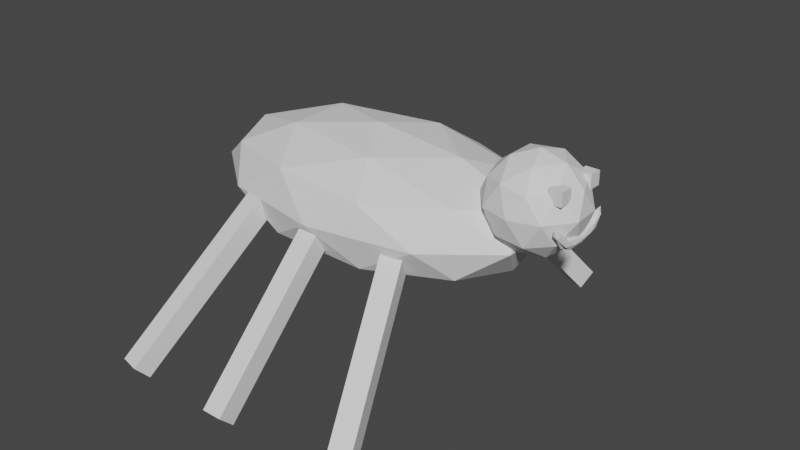 # Source: spider.blend  (saved by Blender 2.83.19; exported with 4.5.12 LTS)
import bpy
from mathutils import Matrix  # noqa: F401  (used for matrix-valued properties, if any)

bpy.ops.wm.read_factory_settings(use_empty=True)
scene = bpy.context.scene
scene.name = 'Scene'

# ---- collections
col_collection = bpy.data.collections.new('Collection'); scene.collection.children.link(col_collection)

# ---- world
world_world = bpy.data.worlds.new('World'); scene.world = world_world
world_world.use_nodes = True; world_world.node_tree.nodes.clear()
_N = world_world.node_tree.nodes; _L = world_world.node_tree.links
n0 = _N.new('ShaderNodeOutputWorld'); n0.name = 'World Output'; n0.location = (300, 300)
n1 = _N.new('ShaderNodeBackground'); n1.name = 'Background'; n1.location = (10, 300)
n1.inputs[0].default_value = (0.05088, 0.05088, 0.05088, 1.0)
_L.new(n1.outputs[0], n0.inputs[0])
n0.is_active_output = True
world_world.color = (0.05088, 0.05088, 0.05088)
world_world.use_sun_shadow = False
world_world.sun_shadow_jitter_overblur = 0.0

# ---- meshes
me_icosphere = bpy.data.meshes.new('Icosphere')
me_icosphere.from_pydata([(0.0, 0.0, -1.0), (0.7236, -0.5257, -0.4472), (-0.2764, -0.8506, -0.4472), (-0.8944, 0.0, -0.4472), (-0.2764, 0.8506, -0.4472), (0.7236, 0.5257, -0.4472), (0.2764, -0.8506, 0.4472), (-0.7236, -0.5257, 0.4472), (-0.7236, 0.5257, 0.4472), (0.2764, 0.8506, 0.4472), (0.8944, 0.0, 0.4472), (0.0, 0.0, 1.0), (-0.1625, -0.5, -0.8507), (0.4253, -0.309, -0.8507), (0.2629, -0.809, -0.5257), (0.8506, 0.0, -0.5257), (0.4253, 0.309, -0.8507), (-0.5257, 0.0, -0.8507), (-0.6882, -0.5, -0.5257), (-0.1625, 0.5, -0.8507), (-0.6882, 0.5, -0.5257), (0.2629, 0.809, -0.5257), (0.9511, -0.309, 0.0), (0.9511, 0.309, 0.0), (0.0, -1.0, 0.0), (0.5878, -0.809, 0.0), (-0.9511, -0.309, 0.0), (-0.5878, -0.809, 0.0), (-0.5878, 0.809, 0.0), (-0.9511, 0.309, 0.0), (0.5878, 0.809, 0.0), (0.0, 1.0, 0.0), (0.6882, -0.5, 0.5257), (-0.2629, -0.809, 0.5257), (-0.8506, 0.0, 0.5257), (-0.2629, 0.809, 0.5257), (0.6882, 0.5, 0.5257), (0.1625, -0.5, 0.8507), (0.5257, 0.0, 0.8507), (-0.4253, -0.309, 0.8507), (-0.4253, 0.309, 0.8507), (0.1625, 0.5, 0.8507)], [], [(0, 13, 12), (1, 13, 15), (0, 12, 17), (0, 17, 19), (0, 19, 16), (1, 15, 22), (2, 14, 24), (3, 18, 26), (4, 20, 28), (5, 21, 30), (1, 22, 25), (2, 24, 27), (3, 26, 29), (4, 28, 31), (5, 30, 23), (6, 32, 37), (7, 33, 39), (8, 34, 40), (9, 35, 41), (10, 36, 38), (38, 41, 11), (38, 36, 41), (36, 9, 41), (41, 40, 11), (41, 35, 40), (35, 8, 40), (40, 39, 11), (40, 34, 39), (34, 7, 39), (39, 37, 11), (39, 33, 37), (33, 6, 37), (37, 38, 11), (37, 32, 38), (32, 10, 38), (23, 36, 10), (23, 30, 36), (30, 9, 36), (31, 35, 9), (31, 28, 35), (28, 8, 35), (29, 34, 8), (29, 26, 34), (26, 7, 34), (27, 33, 7), (27, 24, 33), (24, 6, 33), (25, 32, 6), (25, 22, 32), (22, 10, 32), (30, 31, 9), (30, 21, 31), (21, 4, 31), (28, 29, 8), (28, 20, 29), (20, 3, 29), (26, 27, 7), (26, 18, 27), (18, 2, 27), (24, 25, 6), (24, 14, 25), (14, 1, 25), (22, 23, 10), (22, 15, 23), (15, 5, 23), (16, 21, 5), (16, 19, 21), (19, 4, 21), (19, 20, 4), (19, 17, 20), (17, 3, 20), (17, 18, 3), (17, 12, 18), (12, 2, 18), (15, 16, 5), (15, 13, 16), (13, 0, 16), (12, 14, 2), (12, 13, 14), (13, 1, 14)])
_uv = me_icosphere.uv_layers.new(name='UVMap')
_uv.uv.foreach_set('vector', [0.8946, 0.601, 0.8775, 0.5751, 0.8904, 0.5782, 0.8775, 0.6969, 0.8775, 0.6659, 0.8865, 0.6756, 0.8946, 0.601, 0.8904, 0.5782, 0.9175, 0.6037, 0.8946, 0.601, 0.9175, 0.6037, 0.9213, 0.6165, 0.8946, 0.64, 0.9213, 0.6245, 0.8966, 0.6422, 0.8775, 0.6969, 0.8865, 0.6756, 0.8949, 0.7121, 0.8994, 0.5492, 0.8803, 0.5447, 0.904, 0.5192, 0.9455, 0.5927, 0.9203, 0.5733, 0.9557, 0.5624, 0.952, 0.6144, 0.9512, 0.6116, 0.9787, 0.5989, 0.91, 0.6566, 0.9303, 0.6343, 0.9411, 0.6628, 0.8775, 0.6969, 0.8949, 0.7121, 0.8911, 0.7248, 0.8994, 0.5492, 0.904, 0.5192, 0.9287, 0.5369, 0.9455, 0.5927, 0.9557, 0.5624, 0.9749, 0.5861, 0.952, 0.6266, 0.9787, 0.6421, 0.9658, 0.6451, 0.91, 0.6566, 0.9411, 0.6628, 0.914, 0.6884, 0.9177, 0.7404, 0.9186, 0.7376, 0.9485, 0.7425, 0.9598, 0.5307, 0.9394, 0.5083, 0.9732, 0.5162, 0.9923, 0.571, 0.9833, 0.5497, 0.9923, 0.5399, 0.9704, 0.6752, 0.9895, 0.6707, 0.9794, 0.7041, 0.9243, 0.7186, 0.9495, 0.6993, 0.9523, 0.7297, 0.9523, 0.7297, 0.9794, 0.7041, 0.9752, 0.7269, 0.9523, 0.7297, 0.9495, 0.6993, 0.9794, 0.7041, 0.9495, 0.6993, 0.9704, 0.6752, 0.9794, 0.7041, 0.9794, 0.7041, 0.9923, 0.7011, 0.9752, 0.7269, 0.9794, 0.7041, 0.9895, 0.6707, 0.9923, 0.7011, 0.9895, 0.6707, 0.9923, 0.67, 0.9923, 0.7011, 0.9923, 0.5399, 0.9732, 0.5162, 0.9752, 0.5141, 0.9923, 0.5399, 0.9833, 0.5497, 0.9732, 0.5162, 0.9833, 0.5497, 0.9598, 0.5307, 0.9732, 0.5162, 0.9732, 0.5162, 0.9485, 0.4985, 0.9752, 0.5141, 0.9732, 0.5162, 0.9394, 0.5083, 0.9485, 0.4985, 0.9394, 0.5083, 0.9177, 0.5006, 0.9485, 0.4985, 0.9485, 0.7425, 0.9523, 0.7297, 0.9752, 0.7269, 0.9485, 0.7425, 0.9186, 0.7376, 0.9523, 0.7297, 0.9186, 0.7376, 0.9243, 0.7186, 0.9523, 0.7297, 0.914, 0.6884, 0.9495, 0.6993, 0.9243, 0.7186, 0.914, 0.6884, 0.9411, 0.6628, 0.9495, 0.6993, 0.9411, 0.6628, 0.9704, 0.6752, 0.9495, 0.6993, 0.9658, 0.6451, 0.9895, 0.6707, 0.9704, 0.6752, 0.9658, 0.6451, 0.9787, 0.6421, 0.9895, 0.6707, 0.9787, 0.6421, 0.9923, 0.67, 0.9895, 0.6707, 0.9749, 0.5861, 0.9833, 0.5497, 0.9923, 0.571, 0.9749, 0.5861, 0.9557, 0.5624, 0.9833, 0.5497, 0.9557, 0.5624, 0.9598, 0.5307, 0.9833, 0.5497, 0.9287, 0.5369, 0.9394, 0.5083, 0.9598, 0.5307, 0.9287, 0.5369, 0.904, 0.5192, 0.9394, 0.5083, 0.904, 0.5192, 0.9177, 0.5006, 0.9394, 0.5083, 0.8911, 0.7248, 0.9186, 0.7376, 0.9177, 0.7404, 0.8911, 0.7248, 0.8949, 0.7121, 0.9186, 0.7376, 0.8949, 0.7121, 0.9243, 0.7186, 0.9186, 0.7376, 0.9411, 0.6628, 0.9658, 0.6451, 0.9704, 0.6752, 0.9411, 0.6628, 0.9303, 0.6343, 0.9658, 0.6451, 0.9303, 0.6343, 0.952, 0.6266, 0.9658, 0.6451, 0.9787, 0.5989, 0.9749, 0.5861, 0.9923, 0.571, 0.9787, 0.5989, 0.9512, 0.6116, 0.9749, 0.5861, 0.9512, 0.6116, 0.9455, 0.5927, 0.9749, 0.5861, 0.9557, 0.5624, 0.9287, 0.5369, 0.9598, 0.5307, 0.9557, 0.5624, 0.9203, 0.5733, 0.9287, 0.5369, 0.9203, 0.5733, 0.8994, 0.5492, 0.9287, 0.5369, 0.904, 0.5192, 0.8911, 0.5162, 0.9177, 0.5006, 0.904, 0.5192, 0.8803, 0.5447, 0.8911, 0.5162, 0.8803, 0.5447, 0.8775, 0.5441, 0.8911, 0.5162, 0.8949, 0.7121, 0.914, 0.6884, 0.9243, 0.7186, 0.8949, 0.7121, 0.8865, 0.6756, 0.914, 0.6884, 0.8865, 0.6756, 0.91, 0.6566, 0.914, 0.6884, 0.8966, 0.6422, 0.9303, 0.6343, 0.91, 0.6566, 0.8966, 0.6422, 0.9213, 0.6245, 0.9303, 0.6343, 0.9213, 0.6245, 0.952, 0.6266, 0.9303, 0.6343, 0.9213, 0.6165, 0.9512, 0.6116, 0.952, 0.6144, 0.9213, 0.6165, 0.9175, 0.6037, 0.9512, 0.6116, 0.9175, 0.6037, 0.9455, 0.5927, 0.9512, 0.6116, 0.9175, 0.6037, 0.9203, 0.5733, 0.9455, 0.5927, 0.9175, 0.6037, 0.8904, 0.5782, 0.9203, 0.5733, 0.8904, 0.5782, 0.8994, 0.5492, 0.9203, 0.5733, 0.8865, 0.6756, 0.8966, 0.6422, 0.91, 0.6566, 0.8865, 0.6756, 0.8775, 0.6659, 0.8966, 0.6422, 0.8775, 0.6659, 0.8946, 0.64, 0.8966, 0.6422, 0.8904, 0.5782, 0.8803, 0.5447, 0.8994, 0.5492, 0.8904, 0.5782, 0.8775, 0.5751, 0.8803, 0.5447, 0.8775, 0.5751, 0.8775, 0.5441, 0.8803, 0.5447])
me_icosphere.use_remesh_fix_poles = True
me_icosphere.use_remesh_preserve_attributes = False
me_icosphere.use_mirror_vertex_groups = False
me_icosphere.update()
me_cube_001 = bpy.data.meshes.new('Cube.001')
me_cube_001.from_pydata([(-1.0, -1.0, -1.0), (-1.0, -1.0, 1.0), (-1.0, 1.0, -1.0), (-1.0, 1.0, 1.0), (1.0, -1.0, -1.0), (1.0, -1.0, 1.0), (1.0, 1.0, -1.0), (1.0, 1.0, 1.0)], [], [(0, 1, 3, 2), (2, 3, 7, 6), (6, 7, 5, 4), (4, 5, 1, 0), (2, 6, 4, 0), (7, 3, 1, 5)])
_uv = me_cube_001.uv_layers.new(name='UVMap')
_uv.uv.foreach_set('vector', [0.7327, 0.1235, 0.6127, 0.1235, 0.6127, 0.002422, 0.7327, 0.002422, 0.1224, 0.5479, 0.0024, 0.5479, 0.0024, 0.4268, 0.1224, 0.4268, 0.2487, 0.3678, 0.1287, 0.3678, 0.1287, 0.2467, 0.2487, 0.2467, 0.0024, 0.6739, 0.0024, 0.5527, 0.1224, 0.5527, 0.1224, 0.6739, 0.2487, 0.9976, 0.1287, 0.9976, 0.1287, 0.8765, 0.2487, 0.8765, 0.748, 0.7505, 0.748, 0.8716, 0.628, 0.8716, 0.628, 0.7505])
me_cube_001.use_remesh_fix_poles = True
me_cube_001.use_remesh_preserve_attributes = False
me_cube_001.use_mirror_vertex_groups = False
me_cube_001.update()
me_cube_002 = bpy.data.meshes.new('Cube.002')
me_cube_002.from_pydata([(-1.0, -1.0, -1.0), (-1.0, -1.0, 1.0), (-1.0, 1.0, -1.0), (-1.0, 1.0, 1.0), (1.0, -1.0, -1.0), (1.0, -1.0, 1.0), (1.0, 1.0, -1.0), (1.0, 1.0, 1.0)], [], [(0, 1, 3, 2), (2, 3, 7, 6), (6, 7, 5, 4), (4, 5, 1, 0), (2, 6, 4, 0), (7, 3, 1, 5)])
_uv = me_cube_002.uv_layers.new(name='UVMap')
_uv.uv.foreach_set('vector', [0.3735, 0.7457, 0.2535, 0.7457, 0.2535, 0.6246, 0.3735, 0.6246, 0.6079, 0.1235, 0.4879, 0.1235, 0.4879, 0.002422, 0.6079, 0.002422, 0.3735, 0.3678, 0.2535, 0.3678, 0.2535, 0.2467, 0.3735, 0.2467, 0.1287, 0.7457, 0.1287, 0.6246, 0.2487, 0.6246, 0.2487, 0.7457, 0.3735, 0.9976, 0.2535, 0.9976, 0.2535, 0.8765, 0.3735, 0.8765, 0.8728, 0.2467, 0.8728, 0.3678, 0.7528, 0.3678, 0.7528, 0.2467])
me_cube_002.use_remesh_fix_poles = True
me_cube_002.use_remesh_preserve_attributes = False
me_cube_002.use_mirror_vertex_groups = False
me_cube_002.update()
me_cube_003 = bpy.data.meshes.new('Cube.003')
me_cube_003.from_pydata([(-1.0, -1.0, -1.0), (-1.0, -1.0, 1.0), (-1.0, 1.0, -1.0), (-1.0, 1.0, 1.0), (1.0, -1.0, -1.0), (1.0, -1.0, 1.0), (1.0, 1.0, -1.0), (1.0, 1.0, 1.0)], [], [(0, 1, 3, 2), (2, 3, 7, 6), (6, 7, 5, 4), (4, 5, 1, 0), (2, 6, 4, 0), (7, 3, 1, 5)])
_uv = me_cube_003.uv_layers.new(name='UVMap')
_uv.uv.foreach_set('vector', [0.6232, 0.7457, 0.5031, 0.7457, 0.5031, 0.6246, 0.6232, 0.6246, 0.2487, 0.6197, 0.1287, 0.6197, 0.1287, 0.4986, 0.2487, 0.4986, 0.1224, 0.4219, 0.0024, 0.4219, 0.0024, 0.3008, 0.1224, 0.3008, 0.3783, 0.7457, 0.3783, 0.6246, 0.4983, 0.6246, 0.4983, 0.7457, 0.4983, 0.9976, 0.3783, 0.9976, 0.3783, 0.8765, 0.4983, 0.8765, 0.8728, 0.3727, 0.8728, 0.4938, 0.7528, 0.4938, 0.7528, 0.3727])
me_cube_003.use_remesh_fix_poles = True
me_cube_003.use_remesh_preserve_attributes = False
me_cube_003.use_mirror_vertex_groups = False
me_cube_003.update()
me_cube_004 = bpy.data.meshes.new('Cube.004')
me_cube_004.from_pydata([(-1.0, -1.0, -1.0), (-1.0, -1.0, 1.0), (-1.0, 1.0, -1.0), (-1.0, 1.0, 1.0), (1.0, -1.0, -1.0), (1.0, -1.0, 1.0), (1.0, 1.0, -1.0), (1.0, 1.0, 1.0)], [], [(0, 1, 3, 2), (2, 3, 7, 6), (6, 7, 5, 4), (4, 5, 1, 0), (2, 6, 4, 0), (7, 3, 1, 5)])
_uv = me_cube_004.uv_layers.new(name='UVMap')
_uv.uv.foreach_set('vector', [0.748, 0.4938, 0.628, 0.4938, 0.628, 0.3727, 0.748, 0.3727, 0.3735, 0.6197, 0.2535, 0.6197, 0.2535, 0.4986, 0.3735, 0.4986, 0.4831, 0.1235, 0.363, 0.1235, 0.363, 0.002422, 0.4831, 0.002422, 0.628, 0.3678, 0.628, 0.2467, 0.748, 0.2467, 0.748, 0.3678, 0.6232, 0.9976, 0.5031, 0.9976, 0.5031, 0.8765, 0.6232, 0.8765, 0.8728, 0.4986, 0.8728, 0.6197, 0.7528, 0.6197, 0.7528, 0.4986])
me_cube_004.use_remesh_fix_poles = True
me_cube_004.use_remesh_preserve_attributes = False
me_cube_004.use_mirror_vertex_groups = False
me_cube_004.update()
me_cube_005 = bpy.data.meshes.new('Cube.005')
me_cube_005.from_pydata([(-1.0, -1.0, -1.0), (-1.0, -1.0, 1.0), (-1.0, 1.0, -1.0), (-1.0, 1.0, 1.0), (1.0, -1.0, -1.0), (1.0, -1.0, 1.0), (1.0, 1.0, -1.0), (1.0, 1.0, 1.0)], [], [(0, 1, 3, 2), (2, 3, 7, 6), (6, 7, 5, 4), (4, 5, 1, 0), (2, 6, 4, 0), (7, 3, 1, 5)])
_uv = me_cube_005.uv_layers.new(name='UVMap')
_uv.uv.foreach_set('vector', [0.748, 0.7457, 0.628, 0.7457, 0.628, 0.6246, 0.748, 0.6246, 0.4983, 0.6197, 0.3783, 0.6197, 0.3783, 0.4986, 0.4983, 0.4986, 0.2487, 0.4938, 0.1287, 0.4938, 0.1287, 0.3727, 0.2487, 0.3727, 0.628, 0.6197, 0.628, 0.4986, 0.748, 0.4986, 0.748, 0.6197, 0.748, 0.9976, 0.628, 0.9976, 0.628, 0.8765, 0.748, 0.8765, 0.8728, 0.6246, 0.8728, 0.7457, 0.7528, 0.7457, 0.7528, 0.6246])
me_cube_005.use_remesh_fix_poles = True
me_cube_005.use_remesh_preserve_attributes = False
me_cube_005.use_mirror_vertex_groups = False
me_cube_005.update()
me_cube_006 = bpy.data.meshes.new('Cube.006')
me_cube_006.from_pydata([(-1.0, -1.0, -1.0), (-1.0, -1.0, 1.0), (-1.0, 1.0, -1.0), (-1.0, 1.0, 1.0), (1.0, -1.0, -1.0), (1.0, -1.0, 1.0), (1.0, 1.0, -1.0), (1.0, 1.0, 1.0)], [], [(0, 1, 3, 2), (2, 3, 7, 6), (6, 7, 5, 4), (4, 5, 1, 0), (2, 6, 4, 0), (7, 3, 1, 5)])
_uv = me_cube_006.uv_layers.new(name='UVMap')
_uv.uv.foreach_set('vector', [0.8575, 0.1235, 0.7375, 0.1235, 0.7375, 0.002422, 0.8575, 0.002422, 0.6232, 0.3678, 0.5031, 0.3678, 0.5031, 0.2467, 0.6232, 0.2467, 0.3735, 0.4938, 0.2535, 0.4938, 0.2535, 0.3727, 0.3735, 0.3727, 0.0024, 0.7998, 0.0024, 0.6787, 0.1224, 0.6787, 0.1224, 0.7998, 0.8728, 0.9976, 0.7528, 0.9976, 0.7528, 0.8765, 0.8728, 0.8765, 0.8728, 0.7505, 0.8728, 0.8716, 0.7528, 0.8716, 0.7528, 0.7505])
me_cube_006.use_remesh_fix_poles = True
me_cube_006.use_remesh_preserve_attributes = False
me_cube_006.use_mirror_vertex_groups = False
me_cube_006.update()
me_icosphere_001 = bpy.data.meshes.new('Icosphere.001')
me_icosphere_001.from_pydata([(0.0, 0.0, -1.0), (0.7236, -0.5257, -0.4472), (-0.2764, -0.8506, -0.4472), (-0.9019, -0.001939, -0.4775), (-0.2764, 0.8506, -0.4472), (0.7297, 0.5364, -0.4431), (0.2764, -0.8506, 0.4472), (-0.7236, -0.5257, 0.4472), (-0.7236, 0.5257, 0.4472), (0.2764, 0.8506, 0.4472), (0.8944, 0.0, 0.4472), (0.0, 0.0, 1.0), (-0.1625, -0.5, -0.8507), (0.4253, -0.309, -0.8507), (0.2629, -0.809, -0.5257), (0.8493, -0.001892, -0.5334), (0.4253, 0.309, -0.8507), (-0.5257, 0.0, -0.8507), (-0.6882, -0.5, -0.5257), (-0.1625, 0.5, -0.8507), (-0.6929, 0.5151, -0.5332), (0.2629, 0.809, -0.5257), (1.016, -0.3103, 0.0225), (0.9511, 0.309, 0.0), (0.0, -1.0, 0.0), (0.597, -0.8225, -5.147e-06), (-1.016, -0.3103, 0.0225), (-0.597, -0.8225, 4.843e-05), (-0.5878, 0.809, 0.0), (-0.9511, 0.309, 0.0), (0.5878, 0.809, 0.0), (0.0, 1.0, 0.0), (0.6882, -0.5, 0.5257), (-0.2629, -0.809, 0.5257), (-0.8506, 0.0, 0.5257), (-0.2629, 0.809, 0.5257), (0.6882, 0.5, 0.5257), (0.1625, -0.5, 0.8507), (0.5257, 0.0, 0.8507), (-0.4253, -0.309, 0.8507), (-0.4253, 0.309, 0.8507), (0.1625, 0.5, 0.8507)], [], [(0, 13, 12), (1, 13, 15), (0, 12, 17), (0, 17, 19), (0, 19, 16), (1, 15, 22), (2, 14, 24), (3, 18, 26), (4, 20, 28), (5, 21, 30), (1, 22, 25), (2, 24, 27), (3, 26, 29), (4, 28, 31), (5, 30, 23), (6, 32, 37), (7, 33, 39), (8, 34, 40), (9, 35, 41), (10, 36, 38), (38, 41, 11), (38, 36, 41), (36, 9, 41), (41, 40, 11), (41, 35, 40), (35, 8, 40), (40, 39, 11), (40, 34, 39), (34, 7, 39), (39, 37, 11), (39, 33, 37), (33, 6, 37), (37, 38, 11), (37, 32, 38), (32, 10, 38), (23, 36, 10), (23, 30, 36), (30, 9, 36), (31, 35, 9), (31, 28, 35), (28, 8, 35), (29, 34, 8), (29, 26, 34), (26, 7, 34), (27, 33, 7), (27, 24, 33), (24, 6, 33), (25, 32, 6), (25, 22, 32), (22, 10, 32), (30, 31, 9), (30, 21, 31), (21, 4, 31), (28, 29, 8), (28, 20, 29), (20, 3, 29), (26, 27, 7), (26, 18, 27), (18, 2, 27), (24, 25, 6), (24, 14, 25), (14, 1, 25), (22, 23, 10), (22, 15, 23), (15, 5, 23), (16, 21, 5), (16, 19, 21), (19, 4, 21), (19, 20, 4), (19, 17, 20), (17, 3, 20), (17, 18, 3), (17, 12, 18), (12, 2, 18), (15, 16, 5), (15, 13, 16), (13, 0, 16), (12, 14, 2), (12, 13, 14), (13, 1, 14)])
_uv = me_icosphere_001.uv_layers.new(name='UVMap')
_uv.uv.foreach_set('vector', [0.694, 0.2279, 0.6758, 0.2017, 0.6938, 0.2051, 0.6225, 0.2261, 0.5924, 0.219, 0.6037, 0.2131, 0.694, 0.2279, 0.6938, 0.2051, 0.72, 0.2312, 0.5578, 0.1396, 0.57, 0.1666, 0.539, 0.1489, 0.5578, 0.1396, 0.539, 0.1489, 0.5273, 0.128, 0.6225, 0.2261, 0.6037, 0.2131, 0.643, 0.2145, 0.7053, 0.1763, 0.6825, 0.1714, 0.7084, 0.1464, 0.749, 0.2221, 0.7267, 0.2009, 0.7653, 0.1909, 0.516, 0.1693, 0.5452, 0.1837, 0.513, 0.2023, 0.591, 0.1854, 0.5739, 0.1605, 0.604, 0.1567, 0.6225, 0.2261, 0.643, 0.2145, 0.6529, 0.2197, 0.7053, 0.1763, 0.7084, 0.1464, 0.7358, 0.1643, 0.57, 0.1982, 0.5691, 0.2282, 0.5439, 0.2199, 0.516, 0.1693, 0.513, 0.2023, 0.4866, 0.1784, 0.591, 0.1854, 0.604, 0.1567, 0.6226, 0.189, 0.4646, 0.2069, 0.4461, 0.234, 0.4438, 0.2103, 0.4397, 0.1518, 0.4593, 0.1779, 0.4292, 0.1779, 0.3769, 0.158, 0.4077, 0.1491, 0.3923, 0.1815, 0.363, 0.2169, 0.3627, 0.1874, 0.3841, 0.2162, 0.6541, 0.1856, 0.6411, 0.1566, 0.671, 0.1603, 0.416, 0.234, 0.3841, 0.2162, 0.4133, 0.2069, 0.671, 0.1603, 0.6411, 0.1566, 0.6524, 0.1279, 0.6411, 0.1566, 0.6225, 0.1305, 0.6524, 0.1279, 0.3841, 0.2162, 0.3923, 0.1815, 0.4133, 0.2069, 0.3841, 0.2162, 0.3627, 0.1874, 0.3923, 0.1815, 0.3627, 0.1874, 0.3769, 0.158, 0.3923, 0.1815, 0.3923, 0.1815, 0.4292, 0.1779, 0.4133, 0.2069, 0.3923, 0.1815, 0.4077, 0.1491, 0.4292, 0.1779, 0.4077, 0.1491, 0.4397, 0.1518, 0.4292, 0.1779, 0.4292, 0.1779, 0.4438, 0.2103, 0.4133, 0.2069, 0.4292, 0.1779, 0.4593, 0.1779, 0.4438, 0.2103, 0.4593, 0.1779, 0.4646, 0.2069, 0.4438, 0.2103, 0.4438, 0.2103, 0.416, 0.234, 0.4133, 0.2069, 0.4438, 0.2103, 0.4461, 0.234, 0.416, 0.234, 0.671, 0.195, 0.6541, 0.1856, 0.671, 0.1603, 0.6226, 0.189, 0.6411, 0.1566, 0.6541, 0.1856, 0.6226, 0.189, 0.604, 0.1567, 0.6411, 0.1566, 0.604, 0.1567, 0.6225, 0.1305, 0.6411, 0.1566, 0.4866, 0.1784, 0.4852, 0.2143, 0.4687, 0.1898, 0.4866, 0.1784, 0.513, 0.2023, 0.4852, 0.2143, 0.513, 0.2023, 0.5136, 0.2304, 0.4852, 0.2143, 0.3877, 0.135, 0.4077, 0.1491, 0.3769, 0.158, 0.3877, 0.135, 0.4244, 0.1281, 0.4077, 0.1491, 0.4244, 0.1281, 0.4397, 0.1518, 0.4077, 0.1491, 0.7358, 0.1643, 0.7437, 0.1362, 0.7653, 0.1591, 0.7358, 0.1643, 0.7084, 0.1464, 0.7437, 0.1362, 0.7084, 0.1464, 0.7189, 0.128, 0.7437, 0.1362, 0.4639, 0.2166, 0.4461, 0.234, 0.4646, 0.2069, 0.6529, 0.2197, 0.643, 0.2145, 0.671, 0.195, 0.643, 0.2145, 0.6541, 0.1856, 0.671, 0.195, 0.604, 0.1567, 0.5924, 0.128, 0.6225, 0.1305, 0.604, 0.1567, 0.5739, 0.1605, 0.5924, 0.128, 0.5027, 0.1455, 0.516, 0.1693, 0.4866, 0.1784, 0.513, 0.2023, 0.5439, 0.2199, 0.5136, 0.2304, 0.513, 0.2023, 0.5452, 0.1837, 0.5439, 0.2199, 0.5452, 0.1837, 0.57, 0.1982, 0.5439, 0.2199, 0.7653, 0.1909, 0.7358, 0.1643, 0.7653, 0.1591, 0.7653, 0.1909, 0.7267, 0.2009, 0.7358, 0.1643, 0.7267, 0.2009, 0.7053, 0.1763, 0.7358, 0.1643, 0.7084, 0.1464, 0.6898, 0.1423, 0.7189, 0.128, 0.7084, 0.1464, 0.6825, 0.1714, 0.6898, 0.1423, 0.6825, 0.1714, 0.6748, 0.1705, 0.6898, 0.1423, 0.643, 0.2145, 0.6226, 0.189, 0.6541, 0.1856, 0.643, 0.2145, 0.6037, 0.2131, 0.6226, 0.189, 0.6037, 0.2131, 0.591, 0.1854, 0.6226, 0.189, 0.5739, 0.1952, 0.5739, 0.1605, 0.591, 0.1854, 0.5273, 0.128, 0.539, 0.1489, 0.5027, 0.1455, 0.539, 0.1489, 0.516, 0.1693, 0.5027, 0.1455, 0.539, 0.1489, 0.5452, 0.1837, 0.516, 0.1693, 0.539, 0.1489, 0.57, 0.1666, 0.5452, 0.1837, 0.57, 0.1666, 0.57, 0.1982, 0.5452, 0.1837, 0.72, 0.2312, 0.7267, 0.2009, 0.749, 0.2221, 0.72, 0.2312, 0.6938, 0.2051, 0.7267, 0.2009, 0.6938, 0.2051, 0.7053, 0.1763, 0.7267, 0.2009, 0.6037, 0.2131, 0.5739, 0.1952, 0.591, 0.1854, 0.6037, 0.2131, 0.5924, 0.219, 0.5739, 0.1952, 0.551, 0.1327, 0.5578, 0.1396, 0.5273, 0.128, 0.6938, 0.2051, 0.6825, 0.1714, 0.7053, 0.1763, 0.6938, 0.2051, 0.6758, 0.2017, 0.6825, 0.1714, 0.6758, 0.2017, 0.6748, 0.1705, 0.6825, 0.1714])
me_icosphere_001.use_remesh_fix_poles = True
me_icosphere_001.use_remesh_preserve_attributes = False
me_icosphere_001.use_mirror_vertex_groups = False
me_icosphere_001.update()
me_icosphere_002 = bpy.data.meshes.new('Icosphere.002')
me_icosphere_002.from_pydata([(0.0005801, -0.003162, -1.019), (0.7236, -0.6383, 0.1478), (-0.2764, -0.9646, 2.425), (-0.8919, -0.0009205, -0.4722), (-0.2374, 0.8985, 1.686), (0.8395, 0.5974, 0.3046), (0.2764, -0.853, 2.971), (-0.7236, -0.5624, 0.9015), (-0.5532, 0.5493, 1.192), (0.3876, 0.8487, 2.475), (0.9036, 0.002842, 0.401), (0.01602, 0.004254, 0.9339), (-0.1625, -0.6383, -0.3307), (0.4253, -0.3765, -0.9751), (0.2629, -0.9427, 2.06), (0.8528, -0.001115, -0.5498), (0.4996, 0.3502, -0.5935), (-0.5248, -0.002562, -0.8708), (-0.6882, -0.6122, -0.05122), (-0.06384, 0.5722, -0.1387), (-0.5729, 0.5577, 0.1851), (0.3095, 0.8767, 1.411), (0.9511, -0.3381, -0.1602), (1.054, 0.344, 0.1976), (0.0, -1.0, 3.684), (0.5878, -0.8787, 2.394), (-0.9511, -0.3381, -0.1602), (-0.5878, -0.8787, 2.394), (-0.4923, 0.828, 1.924), (-0.8471, 0.3346, 0.2283), (0.6749, 0.8489, 1.88), (2.467e-09, 1.0, 2.653), (0.6882, -0.5277, 0.8532), (-0.2629, -0.8147, 2.728), (-0.8406, 0.002657, 0.4779), (-0.1259, 0.7995, 2.391), (0.857, 0.5365, 1.139), (0.1625, -0.5016, 1.133), (0.5397, 0.004044, 0.7903), (-0.4253, -0.2996, 0.6547), (-0.2856, 0.3232, 1.013), (0.3525, 0.5187, 1.458)], [], [(0, 13, 12), (1, 13, 15), (0, 12, 17), (0, 17, 19), (0, 19, 16), (1, 15, 22), (2, 14, 24), (3, 18, 26), (4, 20, 28), (5, 21, 30), (1, 22, 25), (2, 24, 27), (3, 26, 29), (4, 28, 31), (5, 30, 23), (6, 32, 37), (7, 33, 39), (8, 34, 40), (9, 35, 41), (10, 36, 38), (38, 41, 11), (38, 36, 41), (36, 9, 41), (41, 40, 11), (41, 35, 40), (35, 8, 40), (40, 39, 11), (40, 34, 39), (34, 7, 39), (39, 37, 11), (39, 33, 37), (33, 6, 37), (37, 38, 11), (37, 32, 38), (32, 10, 38), (23, 36, 10), (23, 30, 36), (30, 9, 36), (31, 35, 9), (31, 28, 35), (28, 8, 35), (29, 34, 8), (29, 26, 34), (26, 7, 34), (27, 33, 7), (27, 24, 33), (24, 6, 33), (25, 32, 6), (25, 22, 32), (22, 10, 32), (30, 31, 9), (30, 21, 31), (21, 4, 31), (28, 29, 8), (28, 20, 29), (20, 3, 29), (26, 27, 7), (26, 18, 27), (18, 2, 27), (24, 25, 6), (24, 14, 25), (14, 1, 25), (22, 23, 10), (22, 15, 23), (15, 5, 23), (16, 21, 5), (16, 19, 21), (19, 4, 21), (19, 20, 4), (19, 17, 20), (17, 3, 20), (17, 18, 3), (17, 12, 18), (12, 2, 18), (15, 16, 5), (15, 13, 16), (13, 0, 16), (12, 14, 2), (12, 13, 14), (13, 1, 14)])
_uv = me_icosphere_002.uv_layers.new(name='UVMap')
_uv.uv.foreach_set('vector', [0.0592, 0.2927, 0.03733, 0.2847, 0.07847, 0.2491, 0.02932, 0.2138, 0.03733, 0.2847, 0.01198, 0.2582, 0.0592, 0.2927, 0.07847, 0.2491, 0.09125, 0.2878, 0.2936, 0.004264, 0.3263, 0.005769, 0.3068, 0.05348, 0.2936, 0.004264, 0.3068, 0.05348, 0.2688, 0.03511, 0.02932, 0.2138, 0.01198, 0.2582, 0.01145, 0.2322, 0.1064, 0.08336, 0.07184, 0.1012, 0.09879, 0.005739, 0.1156, 0.2667, 0.1112, 0.2366, 0.1239, 0.2466, 0.3401, 0.1576, 0.3409, 0.06559, 0.3584, 0.1683, 0.2599, 0.09193, 0.3046, 0.149, 0.2896, 0.1817, 0.02932, 0.2138, 0.01145, 0.2322, 0.05439, 0.07913, 0.1064, 0.08336, 0.09879, 0.005739, 0.1239, 0.08804, 0.9297, 0.9008, 0.9069, 0.891, 0.9385, 0.8559, 0.3401, 0.1576, 0.3584, 0.1683, 0.3387, 0.2175, 0.2599, 0.09193, 0.2896, 0.1817, 0.2471, 0.08934, 0.2011, 0.04836, 0.2264, 0.1776, 0.195, 0.1608, 0.1417, 0.1745, 0.1688, 0.0632, 0.1604, 0.1905, 0.1025, 0.1678, 0.119, 0.2095, 0.08727, 0.1752, 0.05321, 0.08558, 0.08338, 0.09421, 0.05102, 0.1448, 0.01536, 0.2009, 0.0189, 0.1601, 0.03949, 0.1804, 0.03949, 0.1804, 0.05102, 0.1448, 0.07141, 0.1758, 0.03949, 0.1804, 0.0189, 0.1601, 0.05102, 0.1448, 0.0189, 0.1601, 0.05321, 0.08558, 0.05102, 0.1448, 0.7684, 0.1954, 0.7903, 0.1614, 0.8092, 0.1711, 0.05102, 0.1448, 0.08338, 0.09421, 0.08727, 0.1752, 0.08338, 0.09421, 0.1025, 0.1678, 0.08727, 0.1752, 0.7903, 0.1614, 0.8332, 0.1526, 0.8092, 0.1711, 0.7903, 0.1614, 0.8209, 0.1273, 0.8332, 0.1526, 0.1365, 0.2023, 0.1417, 0.1745, 0.1604, 0.1905, 0.8332, 0.1526, 0.8329, 0.1954, 0.8092, 0.1711, 0.1604, 0.1905, 0.1688, 0.0632, 0.195, 0.1608, 0.1688, 0.0632, 0.2011, 0.04836, 0.195, 0.1608, 0.195, 0.1608, 0.2192, 0.1835, 0.1879, 0.1748, 0.195, 0.1608, 0.2264, 0.1776, 0.2192, 0.1835, 0.2264, 0.1776, 0.241, 0.207, 0.2192, 0.1835, 0.002429, 0.2139, 0.0189, 0.1601, 0.01536, 0.2009, 0.2471, 0.08934, 0.2896, 0.1817, 0.2704, 0.1415, 0.03222, 0.119, 0.05321, 0.08558, 0.0189, 0.1601, 0.07613, 0.07875, 0.08338, 0.09421, 0.05321, 0.08558, 0.8433, 0.127, 0.8433, 0.1799, 0.8346, 0.1463, 0.1017, 0.1251, 0.1025, 0.1678, 0.08338, 0.09421, 0.9385, 0.8559, 0.916, 0.8481, 0.9336, 0.7939, 0.9385, 0.8559, 0.9069, 0.891, 0.916, 0.8481, 0.9069, 0.891, 0.8764, 0.8327, 0.916, 0.8481, 0.1491, 0.08313, 0.1688, 0.0632, 0.1417, 0.1745, 0.1491, 0.08313, 0.1842, 0.004698, 0.1688, 0.0632, 0.1842, 0.004698, 0.2011, 0.04836, 0.1688, 0.0632, 0.2195, 0.08313, 0.2264, 0.1776, 0.2011, 0.04836, 0.2195, 0.08313, 0.2425, 0.2396, 0.2264, 0.1776, 0.01145, 0.2322, 0.01536, 0.2009, 0.03531, 0.1725, 0.2896, 0.1817, 0.3387, 0.2175, 0.3144, 0.2128, 0.2896, 0.1817, 0.3046, 0.149, 0.3387, 0.2175, 0.3046, 0.149, 0.3401, 0.1576, 0.3387, 0.2175, 0.9385, 0.7479, 0.9385, 0.8559, 0.9336, 0.7939, 0.3584, 0.1683, 0.3409, 0.06559, 0.3584, 0.06505, 0.3409, 0.06559, 0.353, 0.0242, 0.3584, 0.06505, 0.1286, 0.2396, 0.1491, 0.08313, 0.1417, 0.1745, 0.9552, 0.9021, 0.94, 0.8869, 0.9552, 0.7479, 0.1112, 0.2366, 0.1064, 0.08336, 0.1239, 0.08804, 0.1842, 0.004698, 0.2195, 0.08313, 0.2011, 0.04836, 0.09879, 0.005739, 0.07184, 0.1012, 0.05439, 0.07913, 0.07184, 0.1012, 0.02932, 0.2138, 0.05439, 0.07913, 0.01145, 0.2322, 0.002429, 0.2139, 0.01536, 0.2009, 0.01145, 0.2322, 0.01198, 0.2582, 0.002429, 0.2139, 0.2502, 0.04361, 0.2599, 0.09193, 0.2471, 0.08934, 0.2688, 0.03511, 0.3046, 0.149, 0.2599, 0.09193, 0.2688, 0.03511, 0.3068, 0.05348, 0.3046, 0.149, 0.3068, 0.05348, 0.3401, 0.1576, 0.3046, 0.149, 0.3068, 0.05348, 0.3409, 0.06559, 0.3401, 0.1576, 0.3068, 0.05348, 0.3263, 0.005769, 0.3409, 0.06559, 0.3263, 0.005769, 0.353, 0.0242, 0.3409, 0.06559, 0.09125, 0.2878, 0.1112, 0.2366, 0.1156, 0.2667, 0.09125, 0.2878, 0.07847, 0.2491, 0.1112, 0.2366, 0.07847, 0.2491, 0.1064, 0.08336, 0.1112, 0.2366, 0.2502, 0.04361, 0.2688, 0.03511, 0.2599, 0.09193, 0.2502, 0.04361, 0.271, 0.01382, 0.2688, 0.03511, 0.271, 0.01382, 0.2936, 0.004264, 0.2688, 0.03511, 0.07847, 0.2491, 0.07184, 0.1012, 0.1064, 0.08336, 0.07847, 0.2491, 0.03733, 0.2847, 0.07184, 0.1012, 0.03733, 0.2847, 0.02932, 0.2138, 0.07184, 0.1012])
me_icosphere_002.use_remesh_fix_poles = True
me_icosphere_002.use_remesh_preserve_attributes = False
me_icosphere_002.use_mirror_vertex_groups = False
me_icosphere_002.update()
me_cube_007 = bpy.data.meshes.new('Cube.007')
me_cube_007.from_pydata([(-1.0, -1.0, -1.0), (-1.0, -1.0, 1.0), (-1.0, 1.0, -1.0), (-1.0, 1.0, 1.0), (1.0, -1.0, -1.0), (1.0, -1.0, 1.0), (1.0, 1.0, -1.0), (1.0, 1.0, 1.0)], [], [(0, 1, 3, 2), (2, 3, 7, 6), (6, 7, 5, 4), (4, 5, 1, 0), (2, 6, 4, 0), (7, 3, 1, 5)])
_uv = me_cube_007.uv_layers.new(name='UVMap')
_uv.uv.foreach_set('vector', [0.3735, 0.8716, 0.2535, 0.8716, 0.2535, 0.7505, 0.3735, 0.7505, 0.6232, 0.4938, 0.5031, 0.4938, 0.5031, 0.3727, 0.6232, 0.3727, 0.4983, 0.3678, 0.3783, 0.3678, 0.3783, 0.2467, 0.4983, 0.2467, 0.1287, 0.8716, 0.1287, 0.7505, 0.2487, 0.7505, 0.2487, 0.8716, 0.9976, 0.3678, 0.8776, 0.3678, 0.8776, 0.2467, 0.9976, 0.2467, 0.1224, 0.8046, 0.1224, 0.9258, 0.0024, 0.9258, 0.0024, 0.8046])
me_cube_007.use_remesh_fix_poles = True
me_cube_007.use_remesh_preserve_attributes = False
me_cube_007.use_mirror_vertex_groups = False
me_cube_007.update()
me_cube_008 = bpy.data.meshes.new('Cube.008')
me_cube_008.from_pydata([(-1.0, -1.0, -1.0), (-1.0, -1.0, 1.0), (-1.0, 1.0, -1.0), (-1.0, 1.0, 1.0), (1.0, -1.0, -1.0), (1.0, -1.0, 1.0), (1.0, 1.0, -1.0), (1.0, 1.0, 1.0)], [], [(0, 1, 3, 2), (2, 3, 7, 6), (6, 7, 5, 4), (4, 5, 1, 0), (2, 6, 4, 0), (7, 3, 1, 5)])
_uv = me_cube_008.uv_layers.new(name='UVMap')
_uv.uv.foreach_set('vector', [0.6232, 0.8716, 0.5031, 0.8716, 0.5031, 0.7505, 0.6232, 0.7505, 0.6232, 0.6197, 0.5031, 0.6197, 0.5031, 0.4986, 0.6232, 0.4986, 0.4983, 0.4938, 0.3783, 0.4938, 0.3783, 0.3727, 0.4983, 0.3727, 0.3783, 0.8716, 0.3783, 0.7505, 0.4983, 0.7505, 0.4983, 0.8716, 0.9976, 0.4938, 0.8776, 0.4938, 0.8776, 0.3727, 0.9976, 0.3727, 0.9823, 0.002422, 0.9823, 0.1235, 0.8623, 0.1235, 0.8623, 0.002422])
me_cube_008.use_remesh_fix_poles = True
me_cube_008.use_remesh_preserve_attributes = False
me_cube_008.use_mirror_vertex_groups = False
me_cube_008.update()

# ---- objects
ob_icosphere = bpy.data.objects.new('Icosphere', me_icosphere)
ob_cube = bpy.data.objects.new('Cube', me_cube_001)
ob_cube_001 = bpy.data.objects.new('Cube.001', me_cube_002)
ob_cube_002 = bpy.data.objects.new('Cube.002', me_cube_003)
ob_cube_003 = bpy.data.objects.new('Cube.003', me_cube_004)
ob_cube_004 = bpy.data.objects.new('Cube.004', me_cube_005)
ob_cube_005 = bpy.data.objects.new('Cube.005', me_cube_006)
ob_icosphere_001 = bpy.data.objects.new('Icosphere.001', me_icosphere_001)
ob_icosphere_002 = bpy.data.objects.new('Icosphere.002', me_icosphere_002)
ob_cube_006 = bpy.data.objects.new('Cube.006', me_cube_007)
ob_cube_007 = bpy.data.objects.new('Cube.007', me_cube_008)

# ---- transforms, parenting, visibility, modifiers, constraints
ob_icosphere.location = (0.0, 0.0, 0.0)
ob_icosphere.scale = (1.73, 1.0, 0.6397)
ob_icosphere.lineart.crease_threshold = 0.0
ob_cube.location = (-0.8834, -1.39, -0.6483)
ob_cube.rotation_euler = (-0.8204, -0.0, -0.2374)
ob_cube.scale = (0.1, 0.1, 1.0)
ob_cube.lineart.crease_threshold = 0.0
ob_cube_001.location = (0.0, -1.393, -0.6574)
ob_cube_001.rotation_euler = (2.36, -0.0, 0.0)
ob_cube_001.scale = (0.1, 0.1, 1.0)
ob_cube_001.lineart.crease_threshold = 0.0
ob_cube_002.location = (0.9898, -1.284, -0.6851)
ob_cube_002.rotation_euler = (-0.8454, -0.0, 0.3675)
ob_cube_002.scale = (0.1, 0.1, 1.0)
ob_cube_002.lineart.crease_threshold = 0.0
ob_cube_003.location = (0.0, 1.374, -0.5779)
ob_cube_003.rotation_euler = (0.7493, -0.0, 0.0)
ob_cube_003.scale = (0.1, 0.1, 1.0)
ob_cube_003.lineart.crease_threshold = 0.0
ob_cube_004.location = (0.885, 1.201, -0.5937)
ob_cube_004.rotation_euler = (0.738, -0.0, -0.3096)
ob_cube_004.scale = (0.1, 0.1, 1.0)
ob_cube_004.lineart.crease_threshold = 0.0
ob_cube_005.location = (-1.057, 1.248, -0.6358)
ob_cube_005.rotation_euler = (0.847, -0.02741, 0.3727)
ob_cube_005.scale = (0.1, 0.1, 1.0)
ob_cube_005.lineart.crease_threshold = 0.0
ob_icosphere_001.location = (1.682, -0.007016, 0.3918)
ob_icosphere_001.scale = (0.4653, 0.4653, 0.4653)
ob_icosphere_001.lineart.crease_threshold = 0.0
ob_icosphere_002.location = (2.061, -0.007715, 0.1856)
ob_icosphere_002.scale = (0.05483, 0.348, 0.05483)
ob_icosphere_002.lineart.crease_threshold = 0.0
ob_cube_006.location = (2.002, -0.2186, 0.6115)
ob_cube_006.scale = (0.06464, 0.06464, 0.06464)
ob_cube_006.lineart.crease_threshold = 0.0
ob_cube_007.location = (2.002, 0.2018, 0.6115)
ob_cube_007.scale = (0.06464, 0.06464, 0.06464)
ob_cube_007.lineart.crease_threshold = 0.0

# ---- collection membership
col_collection.objects.link(ob_icosphere)
col_collection.objects.link(ob_cube)
col_collection.objects.link(ob_cube_001)
col_collection.objects.link(ob_cube_002)
col_collection.objects.link(ob_cube_003)
col_collection.objects.link(ob_cube_004)
col_collection.objects.link(ob_cube_005)
col_collection.objects.link(ob_icosphere_001)
col_collection.objects.link(ob_icosphere_002)
col_collection.objects.link(ob_cube_006)
col_collection.objects.link(ob_cube_007)

# ---- scene / render settings (as saved in the file)
scene.frame_start = 1; scene.frame_end = 250; scene.frame_set(1)
scene.render.engine = 'BLENDER_EEVEE_NEXT'
scene.cycles.use_denoising = False
scene.cycles.samples = 128
scene.cycles.sampling_pattern = 'TABULATED_SOBOL'
scene.cycles.use_adaptive_sampling = False
scene.cycles.use_light_tree = False
scene.view_settings.view_transform = 'Filmic'
bpy.context.view_layer.update()

# ---- added for rendering (the .blend has no active camera and no usable light): camera, sun
cam_auto = bpy.data.cameras.new('AutoCamera')
cam_auto.lens = 50.0
cam_auto.sensor_width = 36.0
cam_auto.clip_end = 1000.0
ob_auto_camera = bpy.data.objects.new('AutoCamera', cam_auto)
scene.collection.objects.link(ob_auto_camera)
ob_auto_camera.location = (5.98508, -6.90765, 4.29407)
ob_auto_camera.rotation_euler = (1.09748, -7.21219e-08, 0.694738)
scene.camera = ob_auto_camera
light_auto_sun = bpy.data.lights.new('AutoSun', 'SUN')
light_auto_sun.energy = 3.0
light_auto_sun.angle = 0.0523599
ob_auto_sun = bpy.data.objects.new('AutoSun', light_auto_sun)
scene.collection.objects.link(ob_auto_sun)
ob_auto_sun.rotation_euler = (0.872665, 0.174533, 0.523599)
bpy.context.view_layer.update()
